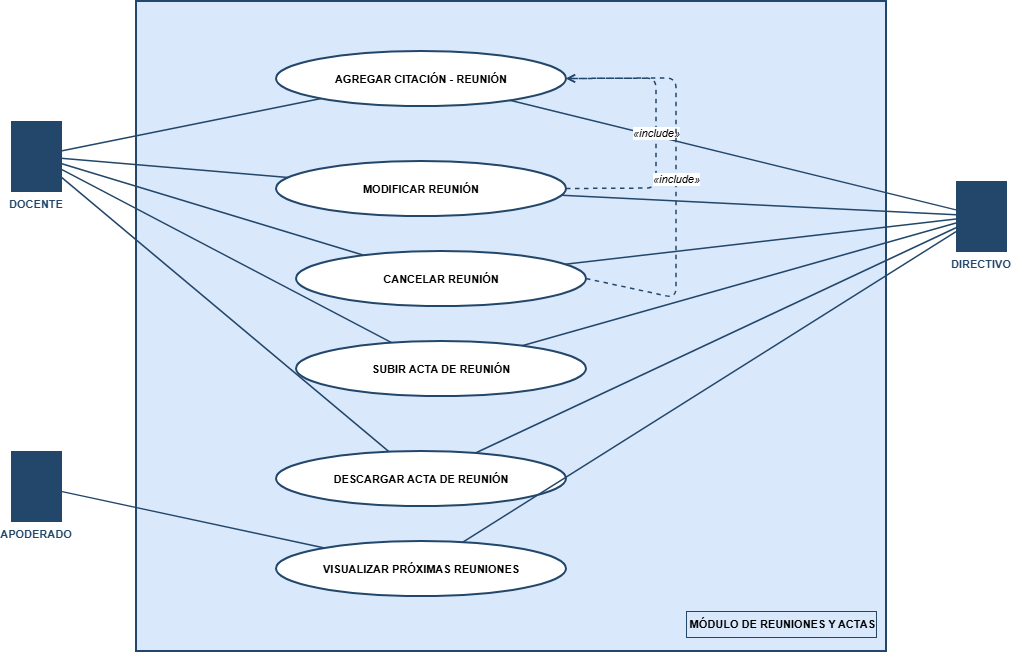

The diagram above was exported from draw.io. Its source (the exported page's mxGraphModel, read from the mxfile embedded in the PNG):
<mxGraphModel dx="1414" dy="749" grid="1" gridSize="10" guides="1" tooltips="1" connect="1" arrows="1" fold="1" page="1" pageScale="1" pageWidth="827" pageHeight="1169" math="0" shadow="0">
  <root>
    <mxCell id="0" />
    <mxCell id="1" parent="0" />
    <mxCell id="box" parent="1" style="rounded=0;whiteSpace=wrap;html=1;fillColor=#dae8fc;strokeColor=#23476a;strokeWidth=2;" value="" vertex="1">
      <mxGeometry height="650" width="750" x="180" y="40" as="geometry" />
    </mxCell>
    <mxCell id="box_label" parent="1" style="text;html=1;align=right;verticalAlign=middle;fontSize=11;fontStyle=1;strokeColor=#23476a;fillColor=#dae8fc;whiteSpace=nowrap;" value="MÓDULO DE REUNIONES Y ACTAS" vertex="1">
      <mxGeometry height="26" width="190" x="730" y="650" as="geometry" />
    </mxCell>
    <mxCell id="a_docente" parent="1" style="shape=mxgraph.flowchart.actor;fillColor=#23476a;strokeColor=#23476a;fontColor=#23476a;labelPosition=center;verticalLabelPosition=bottom;verticalAlign=top;align=center;fontSize=11;fontStyle=1;" value="DOCENTE" vertex="1">
      <mxGeometry height="70" width="50" x="55" y="160" as="geometry" />
    </mxCell>
    <mxCell id="a_apoderado" parent="1" style="shape=mxgraph.flowchart.actor;fillColor=#23476a;strokeColor=#23476a;fontColor=#23476a;labelPosition=center;verticalLabelPosition=bottom;verticalAlign=top;align=center;fontSize=11;fontStyle=1;" value="APODERADO" vertex="1">
      <mxGeometry height="70" width="50" x="55" y="490" as="geometry" />
    </mxCell>
    <mxCell id="a_directivo" parent="1" style="shape=mxgraph.flowchart.actor;fillColor=#23476a;strokeColor=#23476a;fontColor=#23476a;labelPosition=center;verticalLabelPosition=bottom;verticalAlign=top;align=center;fontSize=11;fontStyle=1;" value="DIRECTIVO" vertex="1">
      <mxGeometry height="70" width="50" x="1000" y="220" as="geometry" />
    </mxCell>
    <mxCell id="uc1" parent="1" style="ellipse;whiteSpace=wrap;html=1;fontSize=11;fontStyle=1;strokeColor=#23476a;strokeWidth=2;fillColor=#ffffff;" value="AGREGAR CITACIÓN - REUNIÓN" vertex="1">
      <mxGeometry height="55" width="290" x="320" y="90" as="geometry" />
    </mxCell>
    <mxCell id="uc2" parent="1" style="ellipse;whiteSpace=wrap;html=1;fontSize=11;fontStyle=1;strokeColor=#23476a;strokeWidth=2;fillColor=#ffffff;" value="MODIFICAR REUNIÓN" vertex="1">
      <mxGeometry height="55" width="290" x="320" y="200" as="geometry" />
    </mxCell>
    <mxCell id="uc3" parent="1" style="ellipse;whiteSpace=wrap;html=1;fontSize=11;fontStyle=1;strokeColor=#23476a;strokeWidth=2;fillColor=#ffffff;" value="CANCELAR REUNIÓN" vertex="1">
      <mxGeometry height="55" width="290" x="340" y="290" as="geometry" />
    </mxCell>
    <mxCell id="uc4" parent="1" style="ellipse;whiteSpace=wrap;html=1;fontSize=11;fontStyle=1;strokeColor=#23476a;strokeWidth=2;fillColor=#ffffff;" value="SUBIR ACTA DE REUNIÓN" vertex="1">
      <mxGeometry height="55" width="290" x="340" y="380" as="geometry" />
    </mxCell>
    <mxCell id="uc5" parent="1" style="ellipse;whiteSpace=wrap;html=1;fontSize=11;fontStyle=1;strokeColor=#23476a;strokeWidth=2;fillColor=#ffffff;" value="DESCARGAR ACTA DE REUNIÓN" vertex="1">
      <mxGeometry height="55" width="290" x="320" y="490" as="geometry" />
    </mxCell>
    <mxCell id="uc6" parent="1" style="ellipse;whiteSpace=wrap;html=1;fontSize=11;fontStyle=1;strokeColor=#23476a;strokeWidth=2;fillColor=#ffffff;" value="VISUALIZAR PRÓXIMAS REUNIONES" vertex="1">
      <mxGeometry height="55" width="290" x="320" y="580" as="geometry" />
    </mxCell>
    <mxCell id="e_d1" edge="1" parent="1" source="a_docente" style="edgeStyle=none;html=1;endArrow=none;strokeColor=#23476a;strokeWidth=1.5;" target="uc1">
      <mxGeometry relative="1" as="geometry" />
    </mxCell>
    <mxCell id="e_d2" edge="1" parent="1" source="a_docente" style="edgeStyle=none;html=1;endArrow=none;strokeColor=#23476a;strokeWidth=1.5;" target="uc2">
      <mxGeometry relative="1" as="geometry" />
    </mxCell>
    <mxCell id="e_d3" edge="1" parent="1" source="a_docente" style="edgeStyle=none;html=1;endArrow=none;strokeColor=#23476a;strokeWidth=1.5;" target="uc3">
      <mxGeometry relative="1" as="geometry" />
    </mxCell>
    <mxCell id="e_d4" edge="1" parent="1" source="a_docente" style="edgeStyle=none;html=1;endArrow=none;strokeColor=#23476a;strokeWidth=1.5;" target="uc4">
      <mxGeometry relative="1" as="geometry" />
    </mxCell>
    <mxCell id="e_d5" edge="1" parent="1" source="a_docente" style="edgeStyle=none;html=1;endArrow=none;strokeColor=#23476a;strokeWidth=1.5;" target="uc5">
      <mxGeometry relative="1" as="geometry" />
    </mxCell>
    <mxCell id="e_dir1" edge="1" parent="1" source="a_directivo" style="edgeStyle=none;html=1;endArrow=none;strokeColor=#23476a;strokeWidth=1.5;" target="uc1">
      <mxGeometry relative="1" as="geometry" />
    </mxCell>
    <mxCell id="e_dir2" edge="1" parent="1" source="a_directivo" style="edgeStyle=none;html=1;endArrow=none;strokeColor=#23476a;strokeWidth=1.5;" target="uc2">
      <mxGeometry relative="1" as="geometry" />
    </mxCell>
    <mxCell id="e_dir3" edge="1" parent="1" source="a_directivo" style="edgeStyle=none;html=1;endArrow=none;strokeColor=#23476a;strokeWidth=1.5;" target="uc3">
      <mxGeometry relative="1" as="geometry" />
    </mxCell>
    <mxCell id="e_dir4" edge="1" parent="1" source="a_directivo" style="edgeStyle=none;html=1;endArrow=none;strokeColor=#23476a;strokeWidth=1.5;" target="uc4">
      <mxGeometry relative="1" as="geometry" />
    </mxCell>
    <mxCell id="e_dir5" edge="1" parent="1" source="a_directivo" style="edgeStyle=none;html=1;endArrow=none;strokeColor=#23476a;strokeWidth=1.5;" target="uc5">
      <mxGeometry relative="1" as="geometry" />
    </mxCell>
    <mxCell id="e_dir6" edge="1" parent="1" source="a_directivo" style="edgeStyle=none;html=1;endArrow=none;strokeColor=#23476a;strokeWidth=1.5;" target="uc6">
      <mxGeometry relative="1" as="geometry" />
    </mxCell>
    <mxCell id="e_ap1" edge="1" parent="1" source="a_apoderado" style="edgeStyle=none;html=1;endArrow=none;strokeColor=#23476a;strokeWidth=1.5;" target="uc6">
      <mxGeometry relative="1" as="geometry" />
    </mxCell>
    <mxCell id="inc1" edge="1" parent="1" source="uc2" style="edgeStyle=none;html=1;dashed=1;endArrow=open;endFill=0;strokeColor=#23476a;strokeWidth=1.5;fontSize=11;fontStyle=2;exitX=1;exitY=0.5;exitDx=0;exitDy=0;entryX=1;entryY=0.5;entryDx=0;entryDy=0;" target="uc1" value="«include»">
      <mxGeometry relative="1" as="geometry">
        <Array as="points">
          <mxPoint x="700" y="227" />
          <mxPoint x="700" y="117" />
        </Array>
      </mxGeometry>
    </mxCell>
    <mxCell id="inc2" edge="1" parent="1" source="uc3" style="edgeStyle=none;html=1;dashed=1;endArrow=open;endFill=0;strokeColor=#23476a;strokeWidth=1.5;fontSize=11;fontStyle=2;exitX=1;exitY=0.5;exitDx=0;exitDy=0;entryX=1;entryY=0.5;entryDx=0;entryDy=0;" target="uc1" value="«include»">
      <mxGeometry relative="1" as="geometry">
        <Array as="points">
          <mxPoint x="720" y="337" />
          <mxPoint x="720" y="117" />
        </Array>
      </mxGeometry>
    </mxCell>
  </root>
</mxGraphModel>